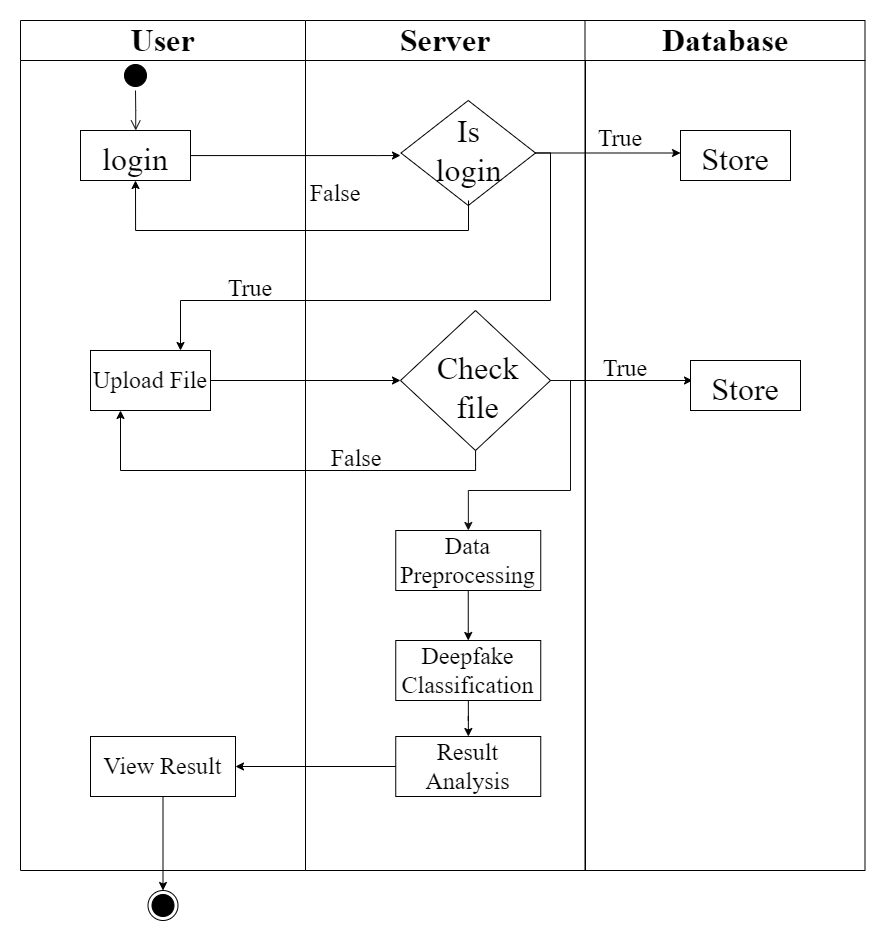

The diagram above was exported from draw.io. Its source (the exported page's mxGraphModel, read from the mxfile embedded in the PNG):
<mxGraphModel dx="1594" dy="932" grid="1" gridSize="10" guides="1" tooltips="1" connect="1" arrows="1" fold="1" page="1" pageScale="1" pageWidth="1169" pageHeight="826" background="none" math="0" shadow="0">
  <root>
    <mxCell id="0" />
    <mxCell id="1" parent="0" />
    <mxCell id="2" value="User" style="swimlane;whiteSpace=wrap;fontFamily=Times New Roman;fontSize=32;startSize=40;" parent="1" vertex="1">
      <mxGeometry x="160" y="110" width="285" height="850" as="geometry" />
    </mxCell>
    <mxCell id="5" value="" style="ellipse;shape=startState;fillColor=#000000;strokeColor=#000000;" parent="2" vertex="1">
      <mxGeometry x="100" y="40" width="30" height="30" as="geometry" />
    </mxCell>
    <mxCell id="6" value="" style="edgeStyle=elbowEdgeStyle;elbow=horizontal;verticalAlign=bottom;endArrow=open;endSize=8;strokeColor=#100f0f;endFill=1;rounded=0" parent="2" source="5" target="7" edge="1">
      <mxGeometry x="100" y="40" as="geometry">
        <mxPoint x="115" y="110" as="targetPoint" />
      </mxGeometry>
    </mxCell>
    <mxCell id="7" value="login" style="fontFamily=Times New Roman;fontSize=32;" parent="2" vertex="1">
      <mxGeometry x="60" y="110" width="110" height="50" as="geometry" />
    </mxCell>
    <mxCell id="roBG4nl8u1hdVqvEKvfF-45" value="Upload File" style="rounded=0;whiteSpace=wrap;html=1;fontFamily=Times New Roman;fontSize=24;" vertex="1" parent="2">
      <mxGeometry x="70" y="330" width="120" height="60" as="geometry" />
    </mxCell>
    <mxCell id="roBG4nl8u1hdVqvEKvfF-57" value="&lt;font style=&quot;font-size: 24px;&quot;&gt;True&lt;/font&gt;" style="text;html=1;strokeColor=none;fillColor=none;align=center;verticalAlign=middle;whiteSpace=wrap;rounded=0;fontSize=32;fontFamily=Times New Roman;" vertex="1" parent="2">
      <mxGeometry x="175" y="250" width="110" height="30" as="geometry" />
    </mxCell>
    <mxCell id="roBG4nl8u1hdVqvEKvfF-67" value="View Result" style="rounded=0;whiteSpace=wrap;html=1;fontFamily=Times New Roman;fontSize=24;" vertex="1" parent="2">
      <mxGeometry x="70" y="716" width="145" height="60" as="geometry" />
    </mxCell>
    <mxCell id="3" value="Server" style="swimlane;whiteSpace=wrap;startSize=40;fontFamily=Times New Roman;fontSize=32;" parent="1" vertex="1">
      <mxGeometry x="445" y="110" width="280" height="850" as="geometry" />
    </mxCell>
    <mxCell id="SC_0S4I6XqHo_6Y3kxac-44" value="" style="group" parent="3" vertex="1" connectable="0">
      <mxGeometry x="95.5" y="80" width="134.5" height="105" as="geometry" />
    </mxCell>
    <mxCell id="SC_0S4I6XqHo_6Y3kxac-42" value="" style="rhombus;whiteSpace=wrap;html=1;fontFamily=Times New Roman;fontSize=32;" parent="SC_0S4I6XqHo_6Y3kxac-44" vertex="1">
      <mxGeometry width="134.5" height="105" as="geometry" />
    </mxCell>
    <mxCell id="SC_0S4I6XqHo_6Y3kxac-43" value="Is login" style="text;html=1;strokeColor=none;fillColor=none;align=center;verticalAlign=middle;whiteSpace=wrap;rounded=0;fontSize=32;fontFamily=Times New Roman;" parent="SC_0S4I6XqHo_6Y3kxac-44" vertex="1">
      <mxGeometry x="30" y="15" width="74.5" height="70" as="geometry" />
    </mxCell>
    <mxCell id="roBG4nl8u1hdVqvEKvfF-43" value="&lt;font style=&quot;font-size: 24px;&quot;&gt;False&lt;/font&gt;" style="text;html=1;strokeColor=none;fillColor=none;align=center;verticalAlign=middle;whiteSpace=wrap;rounded=0;fontSize=32;fontFamily=Times New Roman;" vertex="1" parent="3">
      <mxGeometry x="-25" y="155" width="110" height="30" as="geometry" />
    </mxCell>
    <mxCell id="roBG4nl8u1hdVqvEKvfF-59" value="&lt;font style=&quot;font-size: 24px;&quot;&gt;False&lt;/font&gt;" style="text;html=1;strokeColor=none;fillColor=none;align=center;verticalAlign=middle;whiteSpace=wrap;rounded=0;fontSize=32;fontFamily=Times New Roman;" vertex="1" parent="3">
      <mxGeometry x="-4.5" y="420" width="110" height="30" as="geometry" />
    </mxCell>
    <mxCell id="roBG4nl8u1hdVqvEKvfF-64" style="edgeStyle=orthogonalEdgeStyle;rounded=0;orthogonalLoop=1;jettySize=auto;html=1;entryX=0.5;entryY=0;entryDx=0;entryDy=0;fontFamily=Times New Roman;fontSize=24;" edge="1" parent="3" source="roBG4nl8u1hdVqvEKvfF-60" target="roBG4nl8u1hdVqvEKvfF-62">
      <mxGeometry relative="1" as="geometry" />
    </mxCell>
    <mxCell id="roBG4nl8u1hdVqvEKvfF-60" value="Data Preprocessing" style="rounded=0;whiteSpace=wrap;html=1;fontFamily=Times New Roman;fontSize=24;" vertex="1" parent="3">
      <mxGeometry x="90.25" y="510" width="145" height="60" as="geometry" />
    </mxCell>
    <mxCell id="roBG4nl8u1hdVqvEKvfF-65" style="edgeStyle=orthogonalEdgeStyle;rounded=0;orthogonalLoop=1;jettySize=auto;html=1;fontFamily=Times New Roman;fontSize=24;" edge="1" parent="3" source="roBG4nl8u1hdVqvEKvfF-62" target="roBG4nl8u1hdVqvEKvfF-63">
      <mxGeometry relative="1" as="geometry" />
    </mxCell>
    <mxCell id="roBG4nl8u1hdVqvEKvfF-62" value="Deepfake Classification" style="rounded=0;whiteSpace=wrap;html=1;fontFamily=Times New Roman;fontSize=24;" vertex="1" parent="3">
      <mxGeometry x="90.25" y="620" width="145" height="60" as="geometry" />
    </mxCell>
    <mxCell id="roBG4nl8u1hdVqvEKvfF-63" value="Result Analysis" style="rounded=0;whiteSpace=wrap;html=1;fontFamily=Times New Roman;fontSize=24;" vertex="1" parent="3">
      <mxGeometry x="90.25" y="716" width="145" height="60" as="geometry" />
    </mxCell>
    <mxCell id="4" value="Database" style="swimlane;whiteSpace=wrap;startSize=40;fontFamily=Times New Roman;fontSize=32;" parent="1" vertex="1">
      <mxGeometry x="724.5" y="110" width="280" height="850" as="geometry" />
    </mxCell>
    <mxCell id="roBG4nl8u1hdVqvEKvfF-41" value="Store" style="fontFamily=Times New Roman;fontSize=32;" vertex="1" parent="4">
      <mxGeometry x="95.5" y="110" width="110" height="50" as="geometry" />
    </mxCell>
    <mxCell id="roBG4nl8u1hdVqvEKvfF-42" value="&lt;font style=&quot;font-size: 24px;&quot;&gt;True&lt;/font&gt;" style="text;html=1;strokeColor=none;fillColor=none;align=center;verticalAlign=middle;whiteSpace=wrap;rounded=0;fontSize=32;fontFamily=Times New Roman;" vertex="1" parent="4">
      <mxGeometry x="-20" y="100" width="110" height="30" as="geometry" />
    </mxCell>
    <mxCell id="roBG4nl8u1hdVqvEKvfF-50" style="edgeStyle=orthogonalEdgeStyle;rounded=0;orthogonalLoop=1;jettySize=auto;html=1;" edge="1" parent="4">
      <mxGeometry relative="1" as="geometry">
        <mxPoint x="107.5" y="360" as="targetPoint" />
        <mxPoint x="-37.5" y="360" as="sourcePoint" />
      </mxGeometry>
    </mxCell>
    <mxCell id="roBG4nl8u1hdVqvEKvfF-52" value="&lt;font style=&quot;font-size: 24px;&quot;&gt;True&lt;/font&gt;" style="text;html=1;strokeColor=none;fillColor=none;align=center;verticalAlign=middle;whiteSpace=wrap;rounded=0;fontSize=32;fontFamily=Times New Roman;" vertex="1" parent="4">
      <mxGeometry x="-14.5" y="330" width="110" height="30" as="geometry" />
    </mxCell>
    <mxCell id="roBG4nl8u1hdVqvEKvfF-58" value="Store" style="fontFamily=Times New Roman;fontSize=32;" vertex="1" parent="4">
      <mxGeometry x="105.5" y="340" width="110" height="50" as="geometry" />
    </mxCell>
    <mxCell id="SC_0S4I6XqHo_6Y3kxac-45" style="edgeStyle=orthogonalEdgeStyle;rounded=0;orthogonalLoop=1;jettySize=auto;html=1;fontFamily=Times New Roman;fontSize=32;" parent="1" source="7" edge="1">
      <mxGeometry relative="1" as="geometry">
        <mxPoint x="540" y="245" as="targetPoint" />
        <Array as="points">
          <mxPoint x="517" y="245" />
        </Array>
      </mxGeometry>
    </mxCell>
    <mxCell id="roBG4nl8u1hdVqvEKvfF-39" style="edgeStyle=orthogonalEdgeStyle;rounded=0;orthogonalLoop=1;jettySize=auto;html=1;" edge="1" parent="1" source="SC_0S4I6XqHo_6Y3kxac-42">
      <mxGeometry relative="1" as="geometry">
        <mxPoint x="820" y="242.5" as="targetPoint" />
      </mxGeometry>
    </mxCell>
    <mxCell id="roBG4nl8u1hdVqvEKvfF-46" style="edgeStyle=orthogonalEdgeStyle;rounded=0;orthogonalLoop=1;jettySize=auto;html=1;fontFamily=Times New Roman;fontSize=24;" edge="1" parent="1" source="roBG4nl8u1hdVqvEKvfF-45">
      <mxGeometry relative="1" as="geometry">
        <mxPoint x="540" y="470" as="targetPoint" />
      </mxGeometry>
    </mxCell>
    <mxCell id="roBG4nl8u1hdVqvEKvfF-47" value="" style="group" vertex="1" connectable="0" parent="1">
      <mxGeometry x="540" y="400" width="150" height="140" as="geometry" />
    </mxCell>
    <mxCell id="roBG4nl8u1hdVqvEKvfF-48" value="" style="rhombus;whiteSpace=wrap;html=1;fontFamily=Times New Roman;fontSize=32;" vertex="1" parent="roBG4nl8u1hdVqvEKvfF-47">
      <mxGeometry width="150" height="140" as="geometry" />
    </mxCell>
    <mxCell id="roBG4nl8u1hdVqvEKvfF-49" value="Check&lt;br&gt;file" style="text;html=1;strokeColor=none;fillColor=none;align=center;verticalAlign=middle;whiteSpace=wrap;rounded=0;fontSize=32;fontFamily=Times New Roman;" vertex="1" parent="roBG4nl8u1hdVqvEKvfF-47">
      <mxGeometry x="33.457249070631974" y="40.00000000000001" width="89.2193308550186" height="73.33333333333333" as="geometry" />
    </mxCell>
    <mxCell id="roBG4nl8u1hdVqvEKvfF-55" style="edgeStyle=orthogonalEdgeStyle;rounded=0;orthogonalLoop=1;jettySize=auto;html=1;entryX=0.25;entryY=1;entryDx=0;entryDy=0;fontFamily=Times New Roman;fontSize=24;" edge="1" parent="1" source="roBG4nl8u1hdVqvEKvfF-48" target="roBG4nl8u1hdVqvEKvfF-45">
      <mxGeometry relative="1" as="geometry">
        <Array as="points">
          <mxPoint x="615" y="560" />
          <mxPoint x="260" y="560" />
        </Array>
      </mxGeometry>
    </mxCell>
    <mxCell id="roBG4nl8u1hdVqvEKvfF-56" style="edgeStyle=orthogonalEdgeStyle;rounded=0;orthogonalLoop=1;jettySize=auto;html=1;entryX=0.75;entryY=0;entryDx=0;entryDy=0;fontFamily=Times New Roman;fontSize=24;" edge="1" parent="1" source="SC_0S4I6XqHo_6Y3kxac-42" target="roBG4nl8u1hdVqvEKvfF-45">
      <mxGeometry relative="1" as="geometry">
        <Array as="points">
          <mxPoint x="690" y="242" />
          <mxPoint x="690" y="390" />
          <mxPoint x="320" y="390" />
        </Array>
      </mxGeometry>
    </mxCell>
    <mxCell id="roBG4nl8u1hdVqvEKvfF-68" style="edgeStyle=orthogonalEdgeStyle;rounded=0;orthogonalLoop=1;jettySize=auto;html=1;entryX=1;entryY=0.5;entryDx=0;entryDy=0;fontFamily=Times New Roman;fontSize=24;" edge="1" parent="1" source="roBG4nl8u1hdVqvEKvfF-63" target="roBG4nl8u1hdVqvEKvfF-67">
      <mxGeometry relative="1" as="geometry" />
    </mxCell>
    <mxCell id="38" value="" style="ellipse;shape=endState;fillColor=#000000;strokeColor=#000000;" parent="1" vertex="1">
      <mxGeometry x="287.5" y="980" width="30" height="30" as="geometry" />
    </mxCell>
    <mxCell id="roBG4nl8u1hdVqvEKvfF-69" style="edgeStyle=orthogonalEdgeStyle;rounded=0;orthogonalLoop=1;jettySize=auto;html=1;fontFamily=Times New Roman;fontSize=24;" edge="1" parent="1" source="roBG4nl8u1hdVqvEKvfF-67" target="38">
      <mxGeometry relative="1" as="geometry" />
    </mxCell>
    <mxCell id="roBG4nl8u1hdVqvEKvfF-44" style="edgeStyle=orthogonalEdgeStyle;rounded=0;orthogonalLoop=1;jettySize=auto;html=1;entryX=0.5;entryY=1;entryDx=0;entryDy=0;exitX=0.502;exitY=0.952;exitDx=0;exitDy=0;exitPerimeter=0;" edge="1" parent="1" source="SC_0S4I6XqHo_6Y3kxac-42" target="7">
      <mxGeometry relative="1" as="geometry">
        <mxPoint x="270" y="290" as="targetPoint" />
        <mxPoint x="608" y="300" as="sourcePoint" />
        <Array as="points">
          <mxPoint x="608" y="320" />
          <mxPoint x="275" y="320" />
        </Array>
      </mxGeometry>
    </mxCell>
    <mxCell id="roBG4nl8u1hdVqvEKvfF-70" style="edgeStyle=orthogonalEdgeStyle;rounded=0;orthogonalLoop=1;jettySize=auto;html=1;entryX=1;entryY=0.5;entryDx=0;entryDy=0;strokeColor=#100f0f;fontFamily=Times New Roman;fontSize=24;startArrow=classic;startFill=1;endArrow=none;endFill=0;" edge="1" parent="1" source="roBG4nl8u1hdVqvEKvfF-60" target="roBG4nl8u1hdVqvEKvfF-48">
      <mxGeometry relative="1" as="geometry" />
    </mxCell>
  </root>
</mxGraphModel>